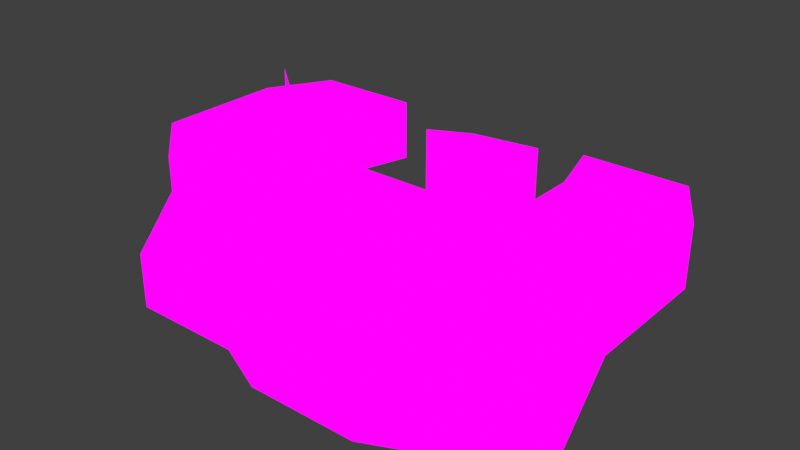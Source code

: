 # Source: vestaofficetableI.blend  (saved by Blender 2.82.7; exported with 4.5.12 LTS)
import bpy
from mathutils import Matrix  # noqa: F401  (used for matrix-valued properties, if any)

bpy.ops.wm.read_factory_settings(use_empty=True)
scene = bpy.context.scene
scene.name = 'Scene'

# ---- collections
col_collection = bpy.data.collections.new('Collection'); scene.collection.children.link(col_collection)

# ---- images (referenced by path relative to the original .blend; pixels are not part of the script)
import os
ASSET_DIR = os.environ.get("B2B_ASSET_DIR", "")  # directory of the original .blend (textures are referenced by path, not embedded)
HERE = os.path.dirname(os.path.abspath(__file__))  # packed textures are extracted next to this script under _unpacked/

def load_image(name, relpath, width, height, colorspace="sRGB"):
    """Load a texture the original file referenced (path relative to the .blend, or extracted next to this script)."""
    p = next((c for c in (os.path.join(HERE, relpath), os.path.join(ASSET_DIR, relpath)) if relpath and os.path.exists(c)), "")
    if p:
        img = bpy.data.images.load(p, check_existing=True)
        img.name = name
    else:  # same state as the original file: an image datablock whose file is absent (Cycles renders it pink)
        img = bpy.data.images.new(name, width, height)
        img.source = "FILE"
        img.filepath = "//" + (relpath or name)
    img.colorspace_settings.name = colorspace
    return img
img_vestaofficetable_png = load_image('vestaOfficeTable.png', 'vestaOfficeTable.png', 1024, 1024, 'sRGB')
img_vestaofficetable_png_001 = load_image('vestaOfficeTable.png.001', 'vestaOfficeTable.png', 1024, 1024, 'sRGB')
img_vestaofficetable_png_002 = load_image('vestaOfficeTable.png.002', 'vestaOfficeTable.png', 1024, 1024, 'sRGB')

# ---- materials (node trees are filled in below, after node groups)
mat_vestaofficetable = bpy.data.materials.new('vestaOfficeTable')
mat_vestaofficetable.alpha_threshold = 0.0
mat_vestaofficetable.use_transparent_shadow = False
mat_vestaofficetable.line_color = (0.0, 0.0, 0.0, 1.0)
mat_vestaofficetable_001 = bpy.data.materials.new('vestaOfficeTable.001')
mat_vestaofficetable_001.use_transparent_shadow = False
mat_vestaofficetable_002 = bpy.data.materials.new('vestaOfficeTable.002')
mat_vestaofficetable_002.use_transparent_shadow = False

# ---- material node trees
mat_vestaofficetable.use_nodes = True; mat_vestaofficetable.node_tree.nodes.clear()
_N = mat_vestaofficetable.node_tree.nodes; _L = mat_vestaofficetable.node_tree.links
n0 = _N.new('ShaderNodeOutputMaterial'); n0.name = 'Material Output'; n0.location = (400, 0)
n1 = _N.new('ShaderNodeLightPath'); n1.name = 'Light Path'; n1.location = (0, 250)
n2 = _N.new('ShaderNodeBsdfTransparent'); n2.name = 'Transparent BSDF'; n2.location = (-200, -100)
n3 = _N.new('ShaderNodeEmission'); n3.name = 'Emission'; n3.location = (-200, -200)
n4 = _N.new('ShaderNodeMixShader'); n4.name = 'Mix Shader'; n4.location = (200, 0)
n5 = _N.new('ShaderNodeMixShader'); n5.name = 'Mix Shader.001'; n5.location = (0, -100)
n6 = _N.new('ShaderNodeTexImage'); n6.name = 'Image Texture'; n6.location = (-500, 100)
n6.image = img_vestaofficetable_png
n6.interpolation = 'Closest'
_L.new(n6.outputs[0], n3.inputs[0])
_L.new(n6.outputs[1], n5.inputs[0])
_L.new(n2.outputs[0], n5.inputs[1])
_L.new(n2.outputs[0], n4.inputs[1])
_L.new(n3.outputs[0], n5.inputs[2])
_L.new(n5.outputs[0], n4.inputs[2])
_L.new(n1.outputs[0], n4.inputs[0])
_L.new(n4.outputs[0], n0.inputs[0])
n0.is_active_output = True
mat_vestaofficetable_001.use_nodes = True; mat_vestaofficetable_001.node_tree.nodes.clear()
_N = mat_vestaofficetable_001.node_tree.nodes; _L = mat_vestaofficetable_001.node_tree.links
n0 = _N.new('ShaderNodeOutputMaterial'); n0.name = 'Material Output'; n0.location = (400, 0)
n1 = _N.new('ShaderNodeLightPath'); n1.name = 'Light Path'; n1.location = (0, 250)
n2 = _N.new('ShaderNodeBsdfTransparent'); n2.name = 'Transparent BSDF'; n2.location = (-200, -100)
n3 = _N.new('ShaderNodeEmission'); n3.name = 'Emission'; n3.location = (-200, -200)
n4 = _N.new('ShaderNodeMixShader'); n4.name = 'Mix Shader'; n4.location = (200, 0)
n5 = _N.new('ShaderNodeMixShader'); n5.name = 'Mix Shader.001'; n5.location = (0, -100)
n6 = _N.new('ShaderNodeTexImage'); n6.name = 'Image Texture'; n6.location = (-500, 100)
n6.image = img_vestaofficetable_png_001
n6.interpolation = 'Closest'
_L.new(n6.outputs[0], n3.inputs[0])
_L.new(n6.outputs[1], n5.inputs[0])
_L.new(n2.outputs[0], n5.inputs[1])
_L.new(n2.outputs[0], n4.inputs[1])
_L.new(n3.outputs[0], n5.inputs[2])
_L.new(n5.outputs[0], n4.inputs[2])
_L.new(n1.outputs[0], n4.inputs[0])
_L.new(n4.outputs[0], n0.inputs[0])
n0.is_active_output = True
mat_vestaofficetable_002.use_nodes = True; mat_vestaofficetable_002.node_tree.nodes.clear()
_N = mat_vestaofficetable_002.node_tree.nodes; _L = mat_vestaofficetable_002.node_tree.links
n0 = _N.new('ShaderNodeOutputMaterial'); n0.name = 'Material Output'; n0.location = (400, 0)
n1 = _N.new('ShaderNodeLightPath'); n1.name = 'Light Path'; n1.location = (0, 250)
n2 = _N.new('ShaderNodeBsdfTransparent'); n2.name = 'Transparent BSDF'; n2.location = (-200, -100)
n3 = _N.new('ShaderNodeEmission'); n3.name = 'Emission'; n3.location = (-200, -200)
n4 = _N.new('ShaderNodeMixShader'); n4.name = 'Mix Shader'; n4.location = (200, 0)
n5 = _N.new('ShaderNodeMixShader'); n5.name = 'Mix Shader.001'; n5.location = (0, -100)
n6 = _N.new('ShaderNodeTexImage'); n6.name = 'Image Texture'; n6.location = (-500, 100)
n6.image = img_vestaofficetable_png_002
n6.interpolation = 'Closest'
_L.new(n6.outputs[0], n3.inputs[0])
_L.new(n6.outputs[1], n5.inputs[0])
_L.new(n2.outputs[0], n5.inputs[1])
_L.new(n2.outputs[0], n4.inputs[1])
_L.new(n3.outputs[0], n5.inputs[2])
_L.new(n5.outputs[0], n4.inputs[2])
_L.new(n1.outputs[0], n4.inputs[0])
_L.new(n4.outputs[0], n0.inputs[0])
n0.is_active_output = True

# ---- world
world_world = bpy.data.worlds.new('World'); scene.world = world_world
world_world.use_nodes = True; world_world.node_tree.nodes.clear()
_N = world_world.node_tree.nodes; _L = world_world.node_tree.links
n0 = _N.new('ShaderNodeOutputWorld'); n0.name = 'World Output'; n0.location = (300, 300)
n1 = _N.new('ShaderNodeBackground'); n1.name = 'Background'; n1.location = (10, 300)
n1.inputs[0].default_value = (0.05088, 0.05088, 0.05088, 1.0)
_L.new(n1.outputs[0], n0.inputs[0])
n0.is_active_output = True
world_world.color = (0.05088, 0.05088, 0.05088)
world_world.use_sun_shadow = False
world_world.sun_shadow_jitter_overblur = 0.0

# ---- meshes
me_cube = bpy.data.meshes.new('Cube')
me_cube.from_pydata([(-0.75, -1.0, 0.0), (-1.0, -0.7753, 0.0), (-0.5, -1.0, 0.0), (0.5, -1.0, 0.0), (0.25, -1.113, 0.0), (-0.25, -1.113, 0.0), (0.75, -1.0, 0.0), (1.0, -0.7753, 0.0), (-0.5, -0.75, 0.0), (0.5, -0.75, 0.0), (-0.25, -0.8629, 0.0), (0.0, -0.8629, 0.0), (-0.75, -0.75, 0.0), (-0.75, -0.5, 0.0), (0.75, -0.75, 0.0), (1.0, -0.25, 0.0), (0.25, -0.8629, 0.0), (0.0, -0.6129, 0.0), (0.5, -0.5, 0.0), (-1.0, -0.25, 0.0), (-0.4277, 0.0, -0.25), (-0.25, -0.6129, 0.0), (-1.0, -0.5, 0.0), (-1.0, -0.5, -0.25), (-0.75, -0.25, 0.0), (0.75, -0.5, 0.0), (0.25, -0.6129, 0.0), (-0.4277, 0.0, 0.0), (-0.8554, 0.0, -0.25), (0.75, -0.25, 0.0), (0.5, -0.5, -0.25), (0.4277, 0.0, -0.25), (0.5, -0.25, 0.0), (0.6415, 0.0, -0.25), (-1.0, -1.0, -0.5), (1.0, -1.0, -0.5), (0.0, -1.113, 0.0), (0.75, -1.0, -0.5), (0.75, -1.0, -0.75), (-0.25, -1.113, -0.25), (-0.5, -1.0, -0.5), (0.25, -1.113, -0.5), (0.0, -1.113, -0.5), (1.0, -0.7753, -0.25), (0.0, -1.113, -0.25), (-0.75, -1.0, -0.25), (0.5, -1.0, -0.25), (0.5, -0.25, -0.25), (1.0, -1.0, -0.75), (0.75, -1.0, -0.25), (-0.5, -1.0, -0.25), (0.25, -1.113, -0.25), (-1.0, -1.0, -0.75), (-0.75, -1.0, -0.75), (0.0, -1.113, -0.75), (0.5, -1.0, -0.75), (-0.5, -1.0, -0.75), (-0.75, -1.0, -0.5), (-0.25, -1.113, -0.75), (-0.25, -1.113, -0.5), (0.25, -1.113, -0.75), (1.0, -0.25, -0.25), (0.5, -1.0, -0.5), (1.0, -0.5, -0.25), (1.0, -0.6424, -0.25), (1.0, -0.6424, 0.0), (1.0, -0.5, 0.0), (0.8554, 0.0, -0.25), (0.8554, 0.0, 0.0), (0.6415, 0.0, 0.0), (0.4277, 0.0, 0.0), (-0.5, -0.5, -0.25), (0.25, -0.6129, -0.25), (-0.5, -0.25, -0.25), (-1.0, -0.25, -0.25), (-0.5, -0.5, 0.0), (-0.5, -0.25, 0.0), (-0.6415, 0.0, -0.25), (-0.6415, 0.0, 0.0), (-0.8554, 0.0, 0.0), (-1.0, -0.7753, -0.25), (-1.0, -0.6424, -0.25), (-1.0, -0.6424, 0.0), (-0.25, -0.6129, -0.75), (0.0, -0.6129, -0.75), (-0.25, -0.6129, -0.5), (0.25, -0.6129, -0.75), (0.25, -0.6129, -0.5), (0.0, -0.6129, -0.5), (0.0, -0.6129, -0.25), (-0.25, -0.6129, -0.25)], [], [(12, 82, 1, 0), (8, 12, 0, 2), (10, 8, 2, 5), (11, 10, 5, 36), (16, 11, 36, 4), (9, 16, 4, 3), (14, 9, 3, 6), (65, 14, 6, 7), (13, 22, 82, 12), (75, 13, 12, 8), (21, 75, 8, 10), (17, 21, 10, 11), (26, 17, 11, 16), (18, 26, 16, 9), (25, 18, 9, 14), (66, 25, 14, 65), (24, 19, 22, 13), (76, 24, 13, 75), (29, 32, 18, 25), (15, 29, 25, 66), (78, 79, 19, 24), (27, 78, 24, 76), (69, 70, 32, 29), (68, 69, 29, 15), (34, 57, 45, 80), (57, 40, 50, 45), (40, 59, 39, 50), (59, 42, 44, 39), (42, 41, 51, 44), (41, 62, 46, 51), (62, 37, 49, 46), (37, 35, 43, 49), (80, 45, 0, 1), (45, 50, 2, 0), (50, 39, 5, 2), (39, 44, 36, 5), (44, 51, 4, 36), (51, 46, 3, 4), (46, 49, 6, 3), (49, 43, 7, 6), (52, 53, 57, 34), (53, 56, 40, 57), (56, 58, 59, 40), (58, 54, 42, 59), (54, 60, 41, 42), (60, 55, 62, 41), (55, 38, 37, 62), (38, 48, 35, 37), (43, 64, 65, 7), (64, 63, 66, 65), (63, 61, 15, 66), (61, 67, 68, 15), (67, 33, 69, 68), (33, 31, 70, 69), (31, 47, 32, 70), (47, 30, 18, 32), (30, 72, 26, 18), (72, 89, 17, 26), (89, 90, 21, 17), (90, 71, 75, 21), (71, 73, 76, 75), (73, 20, 27, 76), (20, 77, 78, 27), (77, 28, 79, 78), (28, 74, 19, 79), (74, 23, 22, 19), (23, 81, 82, 22), (81, 80, 1, 82), (83, 84, 88, 85), (84, 86, 87, 88), (85, 88, 89, 90), (88, 87, 72, 89)])
_uv = me_cube.uv_layers.new(name='UVMap')
_uv.uv.foreach_set('vector', [0.7157, 0.742, 0.7803, 0.742, 0.7803, 0.6601, 0.7157, 0.6601, 0.6506, 0.742, 0.7152, 0.742, 0.7152, 0.6601, 0.6506, 0.6601, 0.5856, 0.742, 0.6502, 0.742, 0.6502, 0.6601, 0.5856, 0.6601, 0.5205, 0.742, 0.5852, 0.742, 0.5852, 0.6601, 0.5205, 0.6601, 0.4555, 0.742, 0.5201, 0.742, 0.5201, 0.6601, 0.4555, 0.6601, 0.3904, 0.742, 0.4551, 0.742, 0.4551, 0.6601, 0.3904, 0.6601, 0.3254, 0.742, 0.39, 0.742, 0.39, 0.6601, 0.3254, 0.6601, 0.2604, 0.742, 0.325, 0.742, 0.325, 0.6601, 0.2604, 0.6601, 0.7157, 0.8245, 0.7803, 0.8245, 0.7803, 0.7425, 0.7157, 0.7425, 0.6506, 0.8245, 0.7152, 0.8245, 0.7152, 0.7425, 0.6506, 0.7425, 0.5856, 0.8245, 0.6502, 0.8245, 0.6502, 0.7425, 0.5856, 0.7425, 0.5205, 0.8245, 0.5852, 0.8245, 0.5852, 0.7425, 0.5205, 0.7425, 0.4555, 0.8245, 0.5201, 0.8245, 0.5201, 0.7425, 0.4555, 0.7425, 0.3904, 0.8245, 0.4551, 0.8245, 0.4551, 0.7425, 0.3904, 0.7425, 0.3254, 0.8245, 0.39, 0.8245, 0.39, 0.7425, 0.3254, 0.7425, 0.2604, 0.8245, 0.325, 0.8245, 0.325, 0.7425, 0.2604, 0.7425, 0.7157, 0.907, 0.7803, 0.907, 0.7803, 0.825, 0.7157, 0.825, 0.6506, 0.907, 0.7152, 0.907, 0.7152, 0.825, 0.6506, 0.825, 0.3254, 0.907, 0.39, 0.907, 0.39, 0.825, 0.3254, 0.825, 0.2604, 0.907, 0.325, 0.907, 0.325, 0.825, 0.2604, 0.825, 0.7157, 0.9894, 0.7803, 0.9894, 0.7803, 0.9075, 0.7157, 0.9075, 0.6506, 0.9894, 0.7152, 0.9894, 0.7152, 0.9075, 0.6506, 0.9075, 0.3254, 0.9894, 0.39, 0.9894, 0.39, 0.9075, 0.3254, 0.9075, 0.2604, 0.9894, 0.325, 0.9894, 0.325, 0.9075, 0.2604, 0.9075, 0.2604, 0.4951, 0.325, 0.4951, 0.325, 0.5771, 0.2604, 0.5771, 0.3254, 0.4951, 0.39, 0.4951, 0.39, 0.5771, 0.3254, 0.5771, 0.3904, 0.4951, 0.4551, 0.4951, 0.4551, 0.5771, 0.3904, 0.5771, 0.4555, 0.4951, 0.5201, 0.4951, 0.5201, 0.5771, 0.4555, 0.5771, 0.5205, 0.4951, 0.5852, 0.4951, 0.5852, 0.5771, 0.5205, 0.5771, 0.5856, 0.4951, 0.6502, 0.4951, 0.6502, 0.5771, 0.5856, 0.5771, 0.6506, 0.4951, 0.7152, 0.4951, 0.7152, 0.5771, 0.6506, 0.5771, 0.7157, 0.4951, 0.7803, 0.4951, 0.7803, 0.5771, 0.7157, 0.5771, 0.2604, 0.5776, 0.325, 0.5776, 0.325, 0.6595, 0.2604, 0.6595, 0.3254, 0.5776, 0.39, 0.5776, 0.39, 0.6595, 0.3254, 0.6595, 0.3904, 0.5776, 0.4551, 0.5776, 0.4551, 0.6595, 0.3904, 0.6595, 0.4555, 0.5776, 0.5201, 0.5776, 0.5201, 0.6595, 0.4555, 0.6595, 0.5205, 0.5776, 0.5852, 0.5776, 0.5852, 0.6595, 0.5205, 0.6595, 0.5856, 0.5776, 0.6502, 0.5776, 0.6502, 0.6595, 0.5856, 0.6595, 0.6506, 0.5776, 0.7152, 0.5776, 0.7152, 0.6595, 0.6506, 0.6595, 0.7157, 0.5776, 0.7803, 0.5776, 0.7803, 0.6595, 0.7157, 0.6595, 0.2604, 0.4126, 0.325, 0.4126, 0.325, 0.4946, 0.2604, 0.4946, 0.3254, 0.4126, 0.39, 0.4126, 0.39, 0.4946, 0.3254, 0.4946, 0.3904, 0.4126, 0.4551, 0.4126, 0.4551, 0.4946, 0.3904, 0.4946, 0.4555, 0.4126, 0.5201, 0.4126, 0.5201, 0.4946, 0.4555, 0.4946, 0.5205, 0.4126, 0.5852, 0.4126, 0.5852, 0.4946, 0.5205, 0.4946, 0.5856, 0.4126, 0.6502, 0.4126, 0.6502, 0.4946, 0.5856, 0.4946, 0.6506, 0.4126, 0.7152, 0.4126, 0.7152, 0.4946, 0.6506, 0.4946, 0.7157, 0.4126, 0.7803, 0.4126, 0.7803, 0.4946, 0.7157, 0.4946, 0.4555, 0.5776, 0.5201, 0.5776, 0.5201, 0.6595, 0.4555, 0.6595, 0.5856, 0.5776, 0.6502, 0.5776, 0.6502, 0.6595, 0.5856, 0.6595, 0.6506, 0.5776, 0.7152, 0.5776, 0.7152, 0.6595, 0.6506, 0.6595, 0.7157, 0.5776, 0.7803, 0.5776, 0.7803, 0.6595, 0.7157, 0.6595, 0.4555, 0.5776, 0.5201, 0.5776, 0.5201, 0.6595, 0.4555, 0.6595, 0.4555, 0.5776, 0.5201, 0.5776, 0.5201, 0.6595, 0.4555, 0.6595, 0.4555, 0.5776, 0.5201, 0.5776, 0.5201, 0.6595, 0.4555, 0.6595, 0.4555, 0.5776, 0.5201, 0.5776, 0.5201, 0.6595, 0.4555, 0.6595, 0.4555, 0.5776, 0.5201, 0.5776, 0.5201, 0.6595, 0.4555, 0.6595, 0.4555, 0.5776, 0.5201, 0.5776, 0.5201, 0.6595, 0.4555, 0.6595, 0.4555, 0.5776, 0.5201, 0.5776, 0.5201, 0.6595, 0.4555, 0.6595, 0.4555, 0.5776, 0.5201, 0.5776, 0.5201, 0.6595, 0.4555, 0.6595, 0.4555, 0.5776, 0.5201, 0.5776, 0.5201, 0.6595, 0.4555, 0.6595, 0.4555, 0.5776, 0.5201, 0.5776, 0.5201, 0.6595, 0.4555, 0.6595, 0.4555, 0.5776, 0.5201, 0.5776, 0.5201, 0.6595, 0.4555, 0.6595, 0.4555, 0.5776, 0.5201, 0.5776, 0.5201, 0.6595, 0.4555, 0.6595, 0.2604, 0.5776, 0.325, 0.5776, 0.325, 0.6595, 0.2604, 0.6595, 0.3254, 0.5776, 0.39, 0.5776, 0.39, 0.6595, 0.3254, 0.6595, 0.3904, 0.5776, 0.4551, 0.5776, 0.4551, 0.6595, 0.3904, 0.6595, 0.3904, 0.5776, 0.4551, 0.5776, 0.4551, 0.6595, 0.3904, 0.6595, 0.4555, 0.4126, 0.5201, 0.4126, 0.5201, 0.4946, 0.4555, 0.4946, 0.5205, 0.4126, 0.5852, 0.4126, 0.5852, 0.4946, 0.5205, 0.4946, 0.4555, 0.4951, 0.5201, 0.4951, 0.5201, 0.5771, 0.4555, 0.5771, 0.5205, 0.4951, 0.5852, 0.4951, 0.5852, 0.5771, 0.5205, 0.5771])
me_cube.materials.append(mat_vestaofficetable)
me_cube.use_remesh_preserve_volume = False
me_cube.use_remesh_preserve_attributes = False
me_cube.use_mirror_vertex_groups = False
me_cube.update()
me_cube_001 = bpy.data.meshes.new('Cube.001')
me_cube_001.from_pydata([(0.1257, 0.1895, 0.3032), (-0.05458, 0.209, 0.3032), (-0.2024, 0.3311, 0.4373), (0.1257, 0.1895, 0.4373), (-0.05458, 0.209, 0.4373), (-0.2024, 0.3311, 0.3032), (-0.2024, 0.3311, 0.5714), (0.1257, 0.1895, 0.5714), (-0.05458, 0.209, 0.5714)], [], [(4, 3, 7, 8), (2, 4, 8, 6), (1, 0, 3, 4), (5, 1, 4, 2)])
_uv = me_cube_001.uv_layers.new(name='UVMap')
_uv.uv.foreach_set('vector', [0.5856, 0.2477, 0.6502, 0.2477, 0.6502, 0.3296, 0.5856, 0.3296, 0.5205, 0.2477, 0.5852, 0.2477, 0.5852, 0.3296, 0.5205, 0.3296, 0.5856, 0.1652, 0.6502, 0.1652, 0.6502, 0.2472, 0.5856, 0.2472, 0.5205, 0.1652, 0.5852, 0.1652, 0.5852, 0.2472, 0.5205, 0.2472])
me_cube_001.materials.append(mat_vestaofficetable_001)
me_cube_001.use_remesh_fix_poles = True
me_cube_001.use_remesh_preserve_attributes = False
me_cube_001.use_mirror_vertex_groups = False
me_cube_001.update()
me_cube_002 = bpy.data.meshes.new('Cube.002')
me_cube_002.from_pydata([(0.2387, 0.3031, 0.3032), (0.01739, 0.2713, 0.3032), (-0.1185, 0.2055, 0.4373), (0.2387, 0.3031, 0.4373), (0.01739, 0.2713, 0.4373), (-0.1185, 0.2055, 0.3032), (-0.1185, 0.2055, 0.5714), (0.2387, 0.3031, 0.5714), (0.01739, 0.2713, 0.5714)], [], [(4, 3, 7, 8), (2, 4, 8, 6), (1, 0, 3, 4), (5, 1, 4, 2)])
_uv = me_cube_002.uv_layers.new(name='UVMap')
_uv.uv.foreach_set('vector', [0.5856, 0.2477, 0.6502, 0.2477, 0.6502, 0.3296, 0.5856, 0.3296, 0.5205, 0.2477, 0.5852, 0.2477, 0.5852, 0.3296, 0.5205, 0.3296, 0.5856, 0.1652, 0.6502, 0.1652, 0.6502, 0.2472, 0.5856, 0.2472, 0.5205, 0.1652, 0.5852, 0.1652, 0.5852, 0.2472, 0.5205, 0.2472])
me_cube_002.materials.append(mat_vestaofficetable_002)
me_cube_002.use_remesh_fix_poles = True
me_cube_002.use_remesh_preserve_attributes = False
me_cube_002.use_mirror_vertex_groups = False
me_cube_002.update()

# ---- objects
ob_vestatablei = bpy.data.objects.new('vestaTableI', me_cube)
ob_monitori = bpy.data.objects.new('monitori', me_cube_001)
ob_monitori_001 = bpy.data.objects.new('monitori.001', me_cube_002)

# ---- transforms, parenting, visibility, modifiers, constraints
ob_vestatablei.location = (0.0, 0.0, 0.0)
ob_vestatablei.lock_rotations_4d = False
ob_vestatablei.empty_display_type = 'ARROWS'
ob_vestatablei.lineart.crease_threshold = 0.0
ob_monitori.location = (-0.25, -1.0, -0.25)
ob_monitori.lineart.crease_threshold = 0.0
ob_monitori_001.location = (0.4261, -1.0, -0.25)
ob_monitori_001.lineart.crease_threshold = 0.0

# ---- collection membership
col_collection.objects.link(ob_vestatablei)
col_collection.objects.link(ob_monitori)
col_collection.objects.link(ob_monitori_001)

# ---- scene / render settings (as saved in the file)
scene.frame_start = 1; scene.frame_end = 250; scene.frame_set(1)
scene.render.engine = 'BLENDER_EEVEE_NEXT'
scene.cycles.use_denoising = False
scene.cycles.samples = 128
scene.cycles.sampling_pattern = 'TABULATED_SOBOL'
scene.cycles.use_adaptive_sampling = False
scene.cycles.use_light_tree = False
scene.eevee.taa_samples = 1
scene.eevee.use_taa_reprojection = False
scene.view_settings.view_transform = 'Standard'
bpy.context.view_layer.update()

# ---- added for rendering (the .blend has no active camera): camera
cam_auto = bpy.data.cameras.new('AutoCamera')
cam_auto.lens = 50.0
cam_auto.sensor_width = 36.0
cam_auto.clip_end = 1000.0
ob_auto_camera = bpy.data.objects.new('AutoCamera', cam_auto)
scene.collection.objects.link(ob_auto_camera)
ob_auto_camera.location = (2.3382, -3.3623, 1.65627)
ob_auto_camera.rotation_euler = (1.09748, -7.21219e-08, 0.694738)
scene.camera = ob_auto_camera
bpy.context.view_layer.update()
